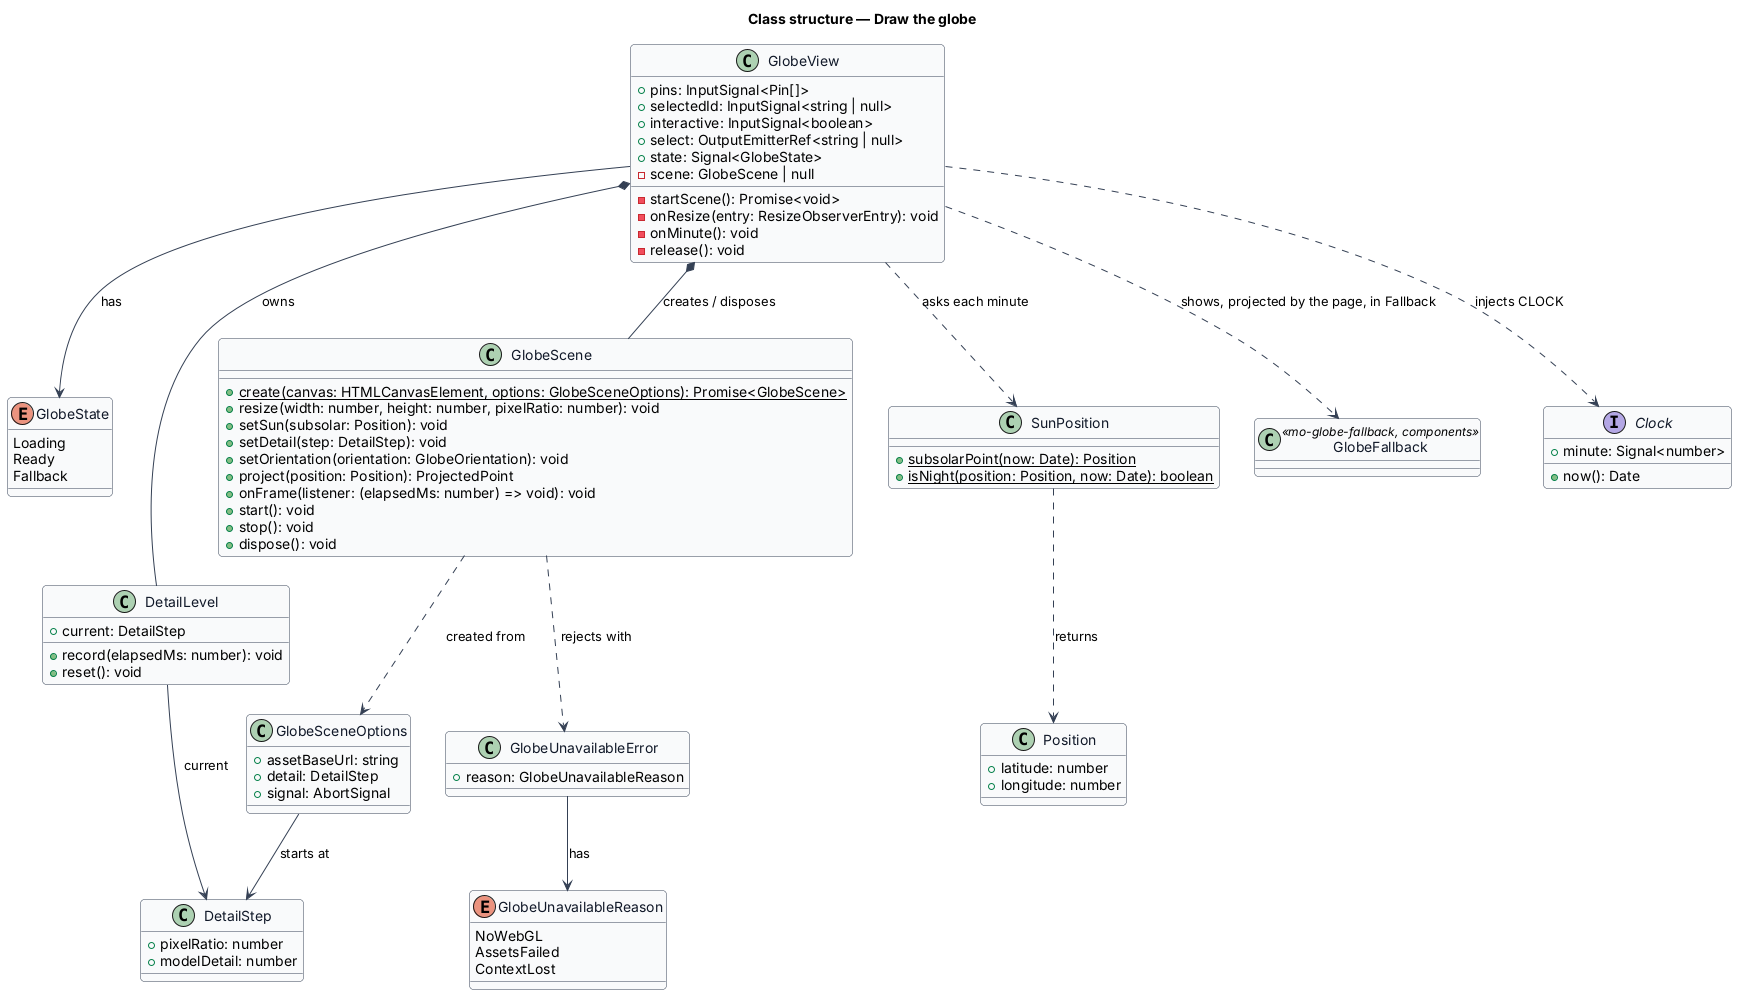

The diagram above was rendered by PlantUML. Its source (embedded in the PNG):
@startuml
skinparam backgroundColor #FFFFFF
skinparam shadowing false
skinparam roundcorner 8
skinparam defaultFontName Arial
skinparam ArrowColor #344054
skinparam class {
  BorderColor #344054
  FontColor #101828
  BackgroundColor #F9FAFB
}
title Class structure — Draw the globe

enum GlobeState {
  Loading
  Ready
  Fallback
}

enum GlobeUnavailableReason {
  NoWebGL
  AssetsFailed
  ContextLost
}

class GlobeView {
  +pins: InputSignal<Pin[]>
  +selectedId: InputSignal<string | null>
  +interactive: InputSignal<boolean>
  +select: OutputEmitterRef<string | null>
  +state: Signal<GlobeState>
  -scene: GlobeScene | null
  -startScene(): Promise<void>
  -onResize(entry: ResizeObserverEntry): void
  -onMinute(): void
  -release(): void
}

class GlobeScene {
  {static} +create(canvas: HTMLCanvasElement, options: GlobeSceneOptions): Promise<GlobeScene>
  +resize(width: number, height: number, pixelRatio: number): void
  +setSun(subsolar: Position): void
  +setDetail(step: DetailStep): void
  +setOrientation(orientation: GlobeOrientation): void
  +project(position: Position): ProjectedPoint
  +onFrame(listener: (elapsedMs: number) => void): void
  +start(): void
  +stop(): void
  +dispose(): void
}

class GlobeSceneOptions {
  +assetBaseUrl: string
  +detail: DetailStep
  +signal: AbortSignal
}

class GlobeUnavailableError {
  +reason: GlobeUnavailableReason
}

class SunPosition {
  {static} +subsolarPoint(now: Date): Position
  {static} +isNight(position: Position, now: Date): boolean
}

class DetailLevel {
  +current: DetailStep
  +record(elapsedMs: number): void
  +reset(): void
}

class DetailStep {
  +pixelRatio: number
  +modelDetail: number
}

class GlobeFallback <<mo-globe-fallback, components>> {
}

interface Clock {
  +now(): Date
  +minute: Signal<number>
}

class Position {
  +latitude: number
  +longitude: number
}

GlobeView *-- GlobeScene : creates / disposes
GlobeView *-- DetailLevel : owns
GlobeView --> GlobeState : has
GlobeView ..> SunPosition : asks each minute
GlobeView ..> Clock : injects CLOCK
GlobeView ..> GlobeFallback : shows, projected by the page, in Fallback
GlobeScene ..> GlobeSceneOptions : created from
GlobeScene ..> GlobeUnavailableError : rejects with
GlobeUnavailableError --> GlobeUnavailableReason : has
DetailLevel --> DetailStep : current
GlobeSceneOptions --> DetailStep : starts at
SunPosition ..> Position : returns
@enduml